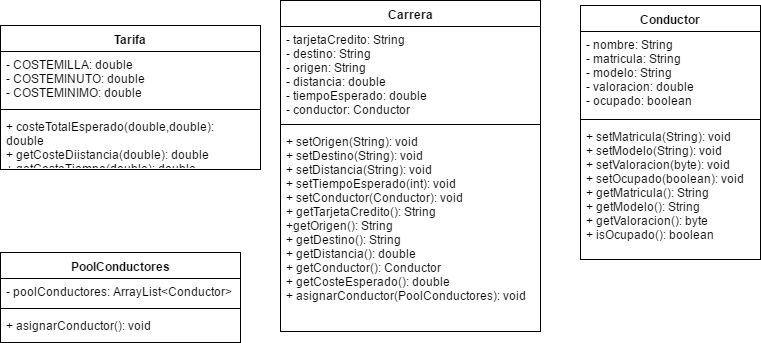

The diagram above was exported from draw.io. Its source (the exported page's mxGraphModel, read from the mxfile embedded in the PNG):
<mxGraphModel dx="786" dy="689" grid="1" gridSize="10" guides="1" tooltips="1" connect="1" arrows="1" fold="1" page="1" pageScale="1" pageWidth="826" pageHeight="1169" background="#ffffff" math="0" shadow="0">
  <root>
    <mxCell id="0" />
    <mxCell id="1" parent="0" />
    <mxCell id="6" value="Carrera" style="swimlane;html=1;fontStyle=1;align=center;verticalAlign=top;childLayout=stackLayout;horizontal=1;startSize=26;horizontalStack=0;resizeParent=1;resizeLast=0;collapsible=1;marginBottom=0;swimlaneFillColor=#ffffff;" vertex="1" parent="1">
      <mxGeometry x="320" y="91" width="260" height="331" as="geometry" />
    </mxCell>
    <mxCell id="7" value="&lt;div&gt;- tarjetaCredito: String&lt;/div&gt;&lt;div&gt;- destino: String&lt;/div&gt;&lt;div&gt;- origen: String&lt;/div&gt;&lt;div&gt;- distancia: double&lt;/div&gt;&lt;div&gt;- tiempoEsperado: double&lt;/div&gt;&lt;div&gt;- conductor: Conductor&lt;/div&gt;" style="text;html=1;strokeColor=none;fillColor=none;align=left;verticalAlign=top;spacingLeft=4;spacingRight=4;whiteSpace=wrap;overflow=hidden;rotatable=0;points=[[0,0.5],[1,0.5]];portConstraint=eastwest;" vertex="1" parent="6">
      <mxGeometry y="26" width="260" height="94" as="geometry" />
    </mxCell>
    <mxCell id="8" value="" style="line;html=1;strokeWidth=1;fillColor=none;align=left;verticalAlign=middle;spacingTop=-1;spacingLeft=3;spacingRight=3;rotatable=0;labelPosition=right;points=[];portConstraint=eastwest;" vertex="1" parent="6">
      <mxGeometry y="120" width="260" height="8" as="geometry" />
    </mxCell>
    <mxCell id="9" value="&lt;div&gt;+ setOrigen(String): void&lt;/div&gt;&lt;div&gt;+ setDestino(String): void&lt;/div&gt;&lt;div&gt;+ setDistancia(String): void&lt;/div&gt;&lt;div&gt;+ setTiempoEsperado(int): void&lt;/div&gt;&lt;div&gt;+ setConductor(Conductor): void&lt;/div&gt;&lt;div&gt;+ getTarjetaCredito(): String&lt;/div&gt;&lt;div&gt;+getOrigen(): String&lt;/div&gt;&lt;div&gt;+ getDestino(): String&lt;/div&gt;&lt;div&gt;+ getDistancia(): double&lt;/div&gt;&lt;div&gt;+ getConductor(): Conductor&lt;/div&gt;&lt;div&gt;+ getCosteEsperado(): double&lt;/div&gt;&lt;div&gt;+ asignarConductor(PoolConductores): void&lt;/div&gt;&lt;div&gt;&lt;br&gt;&lt;/div&gt;&lt;div&gt;&lt;br&gt;&lt;/div&gt;" style="text;html=1;strokeColor=none;fillColor=none;align=left;verticalAlign=top;spacingLeft=4;spacingRight=4;whiteSpace=wrap;overflow=hidden;rotatable=0;points=[[0,0.5],[1,0.5]];portConstraint=eastwest;" vertex="1" parent="6">
      <mxGeometry y="128" width="260" height="192" as="geometry" />
    </mxCell>
    <mxCell id="10" value="Conductor" style="swimlane;html=1;fontStyle=1;align=center;verticalAlign=top;childLayout=stackLayout;horizontal=1;startSize=26;horizontalStack=0;resizeParent=1;resizeLast=0;collapsible=1;marginBottom=0;swimlaneFillColor=#ffffff;fillColor=#ffffff;strokeColor=#000000;" vertex="1" parent="1">
      <mxGeometry x="620" y="96" width="180" height="254" as="geometry" />
    </mxCell>
    <mxCell id="11" value="- nombre: String&lt;div&gt;- matricula: String&lt;/div&gt;&lt;div&gt;- modelo: String&lt;/div&gt;&lt;div&gt;- valoracion: double&lt;/div&gt;&lt;div&gt;- ocupado: boolean&lt;/div&gt;" style="text;html=1;strokeColor=none;fillColor=none;align=left;verticalAlign=top;spacingLeft=4;spacingRight=4;whiteSpace=wrap;overflow=hidden;rotatable=0;points=[[0,0.5],[1,0.5]];portConstraint=eastwest;" vertex="1" parent="10">
      <mxGeometry y="26" width="180" height="84" as="geometry" />
    </mxCell>
    <mxCell id="12" value="" style="line;html=1;strokeWidth=1;fillColor=none;align=left;verticalAlign=middle;spacingTop=-1;spacingLeft=3;spacingRight=3;rotatable=0;labelPosition=right;points=[];portConstraint=eastwest;" vertex="1" parent="10">
      <mxGeometry y="110" width="180" height="8" as="geometry" />
    </mxCell>
    <mxCell id="13" value="&lt;div&gt;+ setMatricula(String): void&lt;/div&gt;&lt;div&gt;+ setModelo(String): void&lt;/div&gt;&lt;div&gt;+ setValoracion(byte): void&lt;/div&gt;&lt;div&gt;+ setOcupado(boolean): void&lt;/div&gt;&lt;div&gt;+ getMatricula(): String&lt;/div&gt;&lt;div&gt;+ getModelo(): String&lt;/div&gt;&lt;div&gt;+ getValoracion(): byte&lt;/div&gt;&lt;div&gt;+ isOcupado(): boolean&lt;/div&gt;" style="text;html=1;strokeColor=none;fillColor=none;align=left;verticalAlign=top;spacingLeft=4;spacingRight=4;whiteSpace=wrap;overflow=hidden;rotatable=0;points=[[0,0.5],[1,0.5]];portConstraint=eastwest;" vertex="1" parent="10">
      <mxGeometry y="118" width="180" height="132" as="geometry" />
    </mxCell>
    <mxCell id="14" value="Tarifa" style="swimlane;html=1;fontStyle=1;align=center;verticalAlign=top;childLayout=stackLayout;horizontal=1;startSize=26;horizontalStack=0;resizeParent=1;resizeLast=0;collapsible=1;marginBottom=0;swimlaneFillColor=#ffffff;" vertex="1" parent="1">
      <mxGeometry x="40" y="116" width="260" height="144" as="geometry" />
    </mxCell>
    <mxCell id="15" value="- COSTEMILLA: double&lt;div&gt;- COSTEMINUTO: double&lt;/div&gt;&lt;div&gt;- COSTEMINIMO: double&lt;/div&gt;" style="text;html=1;strokeColor=none;fillColor=none;align=left;verticalAlign=top;spacingLeft=4;spacingRight=4;whiteSpace=wrap;overflow=hidden;rotatable=0;points=[[0,0.5],[1,0.5]];portConstraint=eastwest;" vertex="1" parent="14">
      <mxGeometry y="26" width="260" height="54" as="geometry" />
    </mxCell>
    <mxCell id="16" value="" style="line;html=1;strokeWidth=1;fillColor=none;align=left;verticalAlign=middle;spacingTop=-1;spacingLeft=3;spacingRight=3;rotatable=0;labelPosition=right;points=[];portConstraint=eastwest;" vertex="1" parent="14">
      <mxGeometry y="80" width="260" height="8" as="geometry" />
    </mxCell>
    <mxCell id="17" value="+ costeTotalEsperado(double,double): double&lt;div&gt;+ getCosteDiistancia(double): double&lt;/div&gt;&lt;div&gt;+ getCosteTiempo(double): double&lt;/div&gt;" style="text;html=1;strokeColor=none;fillColor=none;align=left;verticalAlign=top;spacingLeft=4;spacingRight=4;whiteSpace=wrap;overflow=hidden;rotatable=0;points=[[0,0.5],[1,0.5]];portConstraint=eastwest;" vertex="1" parent="14">
      <mxGeometry y="88" width="260" height="52" as="geometry" />
    </mxCell>
    <mxCell id="18" value="PoolConductores" style="swimlane;html=1;fontStyle=1;align=center;verticalAlign=top;childLayout=stackLayout;horizontal=1;startSize=26;horizontalStack=0;resizeParent=1;resizeLast=0;collapsible=1;marginBottom=0;swimlaneFillColor=#ffffff;" vertex="1" parent="1">
      <mxGeometry x="40" y="343" width="240" height="90" as="geometry" />
    </mxCell>
    <mxCell id="19" value="- poolConductores: ArrayList&amp;lt;Conductor&amp;gt;" style="text;html=1;strokeColor=none;fillColor=none;align=left;verticalAlign=top;spacingLeft=4;spacingRight=4;whiteSpace=wrap;overflow=hidden;rotatable=0;points=[[0,0.5],[1,0.5]];portConstraint=eastwest;" vertex="1" parent="18">
      <mxGeometry y="26" width="240" height="26" as="geometry" />
    </mxCell>
    <mxCell id="20" value="" style="line;html=1;strokeWidth=1;fillColor=none;align=left;verticalAlign=middle;spacingTop=-1;spacingLeft=3;spacingRight=3;rotatable=0;labelPosition=right;points=[];portConstraint=eastwest;" vertex="1" parent="18">
      <mxGeometry y="52" width="240" height="8" as="geometry" />
    </mxCell>
    <mxCell id="21" value="+ asignarConductor(): void" style="text;html=1;strokeColor=none;fillColor=none;align=left;verticalAlign=top;spacingLeft=4;spacingRight=4;whiteSpace=wrap;overflow=hidden;rotatable=0;points=[[0,0.5],[1,0.5]];portConstraint=eastwest;" vertex="1" parent="18">
      <mxGeometry y="60" width="240" height="26" as="geometry" />
    </mxCell>
  </root>
</mxGraphModel>